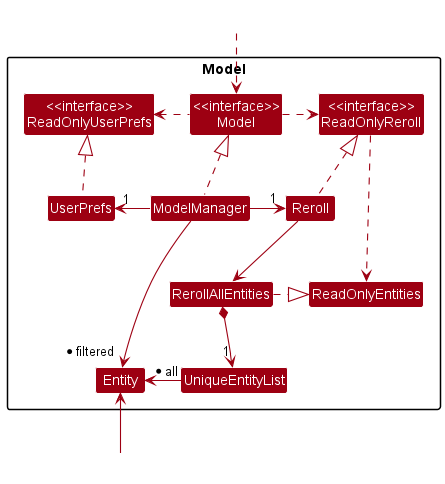

The diagram above was rendered by PlantUML. Its source (embedded in the PNG):
@startuml
!include style.puml
skinparam arrowThickness 1.1
skinparam arrowColor MODEL_COLOR
skinparam classBackgroundColor MODEL_COLOR

package "Model"{
Class "<<interface>>\nReadOnlyUserPrefs" as ReadOnlyUserPrefs
Class "<<interface>>\nReadOnlyReroll" as ReadOnlyReroll
Class "<<interface>>\nModel" as model

Class UserPrefs
Class ModelManager
Class Reroll

Class ReadOnlyEntities
Class RerollAllEntities
Class UniqueEntityList
Class Entity
}

Class HiddenOutside #FFFFFF
Class HiddenOutside2 #FFFFFF

HiddenOutside ..> model
model .R.> ReadOnlyReroll
model .L.> ReadOnlyUserPrefs

UserPrefs .U-|> ReadOnlyUserPrefs
ModelManager -L-> "1" UserPrefs
ModelManager -R-> "1" Reroll
ModelManager .u-|> model
Reroll .u-|> ReadOnlyReroll

ReadOnlyReroll .D.> ReadOnlyEntities
Reroll -D-> RerollAllEntities
RerollAllEntities .R.|> ReadOnlyEntities
RerollAllEntities *-D-> "1" UniqueEntityList

ModelManager -D->"*filtered" Entity

UniqueEntityList -> "*all" Entity
HiddenOutside2 -U-> Entity
@enduml